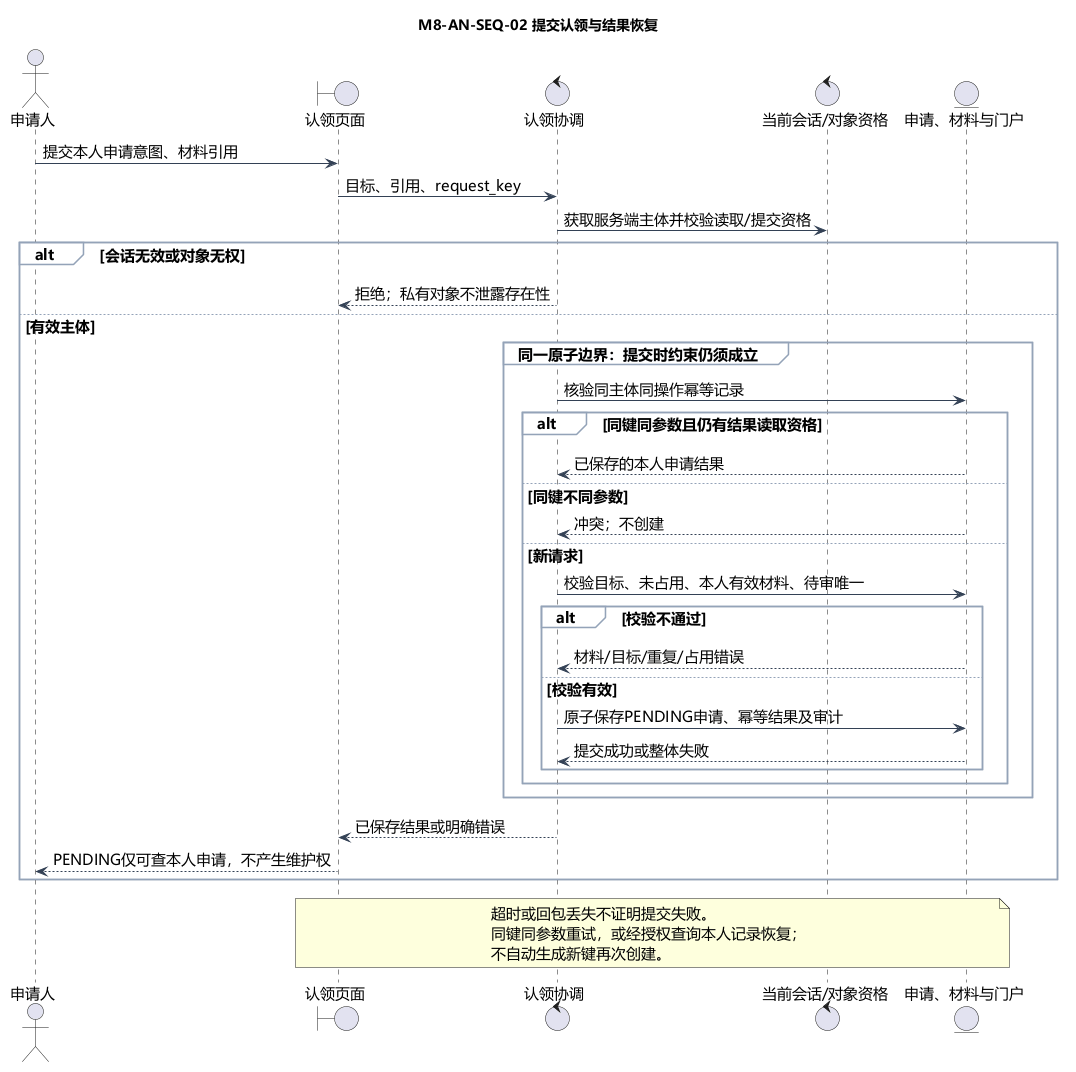

The diagram above was rendered by PlantUML. Its source (embedded in the PNG):
@startuml
!pragma layout smetana
skinparam defaultFontName Microsoft YaHei
skinparam defaultFontSize 15
skinparam shadowing false
skinparam backgroundColor white
skinparam ArrowColor #334155
skinparam classBackgroundColor #EFF6FF
skinparam classBorderColor #38689A
skinparam sequenceParticipantBackgroundColor #EFF6FF
skinparam sequenceGroupBackgroundColor #F8FAFC
skinparam sequenceGroupBorderColor #94A3B8
hide empty members
title M8-AN-SEQ-02 提交认领与结果恢复
actor "申请人" as U
boundary "认领页面" as P
control "认领协调" as C
control "当前会话/对象资格" as A
entity "申请、材料与门户" as S
U -> P : 提交本人申请意图、材料引用
P -> C : 目标、引用、request_key
C -> A : 获取服务端主体并校验读取/提交资格
alt 会话无效或对象无权
 C --> P : 拒绝；私有对象不泄露存在性
else 有效主体
 group 同一原子边界：提交时约束仍须成立
  C -> S : 核验同主体同操作幂等记录
  alt 同键同参数且仍有结果读取资格
   S --> C : 已保存的本人申请结果
  else 同键不同参数
   S --> C : 冲突；不创建
  else 新请求
   C -> S : 校验目标、未占用、本人有效材料、待审唯一
   alt 校验不通过
    S --> C : 材料/目标/重复/占用错误
   else 校验有效
    C -> S : 原子保存PENDING申请、幂等结果及审计
    S --> C : 提交成功或整体失败
   end
  end
 end
 C --> P : 已保存结果或明确错误
 P --> U : PENDING仅可查本人申请，不产生维护权
end
note over P,S
 超时或回包丢失不证明提交失败。
 同键同参数重试，或经授权查询本人记录恢复；
 不自动生成新键再次创建。
end note
@enduml